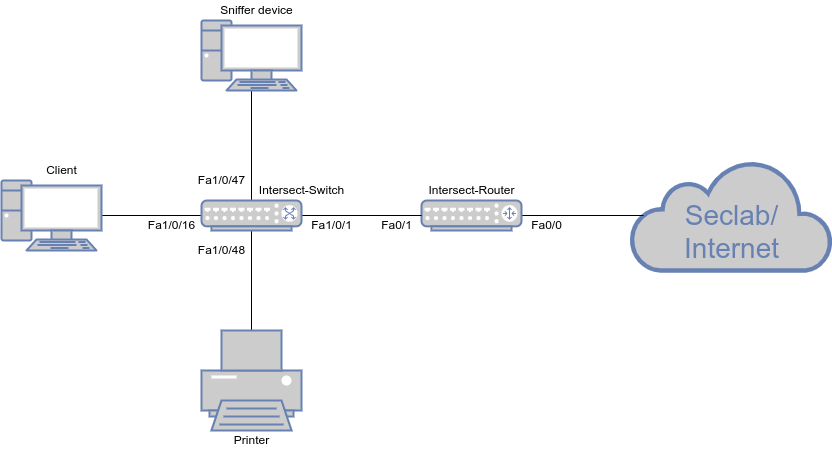

The diagram above was exported from draw.io. Its source (the exported page's mxGraphModel, read from the mxfile embedded in the PNG):
<mxGraphModel dx="322" dy="754" grid="1" gridSize="10" guides="1" tooltips="1" connect="1" arrows="1" fold="1" page="1" pageScale="1" pageWidth="1100" pageHeight="850" background="none" math="0" shadow="0">
  <root>
    <mxCell id="0" />
    <mxCell id="1" parent="0" />
    <mxCell id="7c3789c024ecab99-53" value="&lt;br&gt;Seclab/&lt;br&gt;Internet" style="html=1;fillColor=#CCCCCC;strokeColor=#6881B3;gradientColor=none;gradientDirection=north;strokeWidth=2;shape=mxgraph.networks.cloud;fontColor=#6881B3;rounded=0;shadow=0;comic=0;align=center;fontSize=28;" parent="1" vertex="1">
      <mxGeometry x="1950" y="350" width="200" height="110" as="geometry" />
    </mxCell>
    <mxCell id="AFllM6vCnhl5gW2i7Lre-5" style="edgeStyle=orthogonalEdgeStyle;rounded=0;orthogonalLoop=1;jettySize=auto;html=1;exitX=1;exitY=0.5;exitDx=0;exitDy=0;exitPerimeter=0;entryX=0.06;entryY=0.5;entryDx=0;entryDy=0;entryPerimeter=0;endArrow=none;endFill=0;" parent="1" source="AFllM6vCnhl5gW2i7Lre-3" target="7c3789c024ecab99-53" edge="1">
      <mxGeometry relative="1" as="geometry" />
    </mxCell>
    <mxCell id="AFllM6vCnhl5gW2i7Lre-3" value="" style="fontColor=#0066CC;verticalAlign=top;verticalLabelPosition=bottom;labelPosition=center;align=center;html=1;outlineConnect=0;fillColor=#CCCCCC;strokeColor=#6881B3;gradientColor=none;gradientDirection=north;strokeWidth=2;shape=mxgraph.networks.router;" parent="1" vertex="1">
      <mxGeometry x="1740" y="390" width="100" height="30" as="geometry" />
    </mxCell>
    <mxCell id="AFllM6vCnhl5gW2i7Lre-6" style="edgeStyle=orthogonalEdgeStyle;rounded=0;orthogonalLoop=1;jettySize=auto;html=1;exitX=1;exitY=0.5;exitDx=0;exitDy=0;exitPerimeter=0;entryX=0;entryY=0.5;entryDx=0;entryDy=0;entryPerimeter=0;endArrow=none;endFill=0;" parent="1" source="AFllM6vCnhl5gW2i7Lre-4" target="AFllM6vCnhl5gW2i7Lre-3" edge="1">
      <mxGeometry relative="1" as="geometry" />
    </mxCell>
    <mxCell id="AFllM6vCnhl5gW2i7Lre-9" style="edgeStyle=orthogonalEdgeStyle;rounded=0;orthogonalLoop=1;jettySize=auto;html=1;exitX=0.5;exitY=0;exitDx=0;exitDy=0;exitPerimeter=0;endArrow=none;endFill=0;" parent="1" source="AFllM6vCnhl5gW2i7Lre-4" target="AFllM6vCnhl5gW2i7Lre-8" edge="1">
      <mxGeometry relative="1" as="geometry" />
    </mxCell>
    <mxCell id="AFllM6vCnhl5gW2i7Lre-10" style="edgeStyle=orthogonalEdgeStyle;rounded=0;orthogonalLoop=1;jettySize=auto;html=1;exitX=0.5;exitY=1;exitDx=0;exitDy=0;exitPerimeter=0;entryX=0.5;entryY=0;entryDx=0;entryDy=0;entryPerimeter=0;endArrow=none;endFill=0;" parent="1" source="AFllM6vCnhl5gW2i7Lre-4" target="AFllM6vCnhl5gW2i7Lre-7" edge="1">
      <mxGeometry relative="1" as="geometry" />
    </mxCell>
    <mxCell id="AFllM6vCnhl5gW2i7Lre-16" style="edgeStyle=orthogonalEdgeStyle;rounded=0;orthogonalLoop=1;jettySize=auto;html=1;exitX=0;exitY=0.5;exitDx=0;exitDy=0;exitPerimeter=0;entryX=1;entryY=0.5;entryDx=0;entryDy=0;entryPerimeter=0;endArrow=none;endFill=0;" parent="1" source="AFllM6vCnhl5gW2i7Lre-4" target="AFllM6vCnhl5gW2i7Lre-15" edge="1">
      <mxGeometry relative="1" as="geometry" />
    </mxCell>
    <mxCell id="AFllM6vCnhl5gW2i7Lre-4" value="" style="fontColor=#0066CC;verticalAlign=top;verticalLabelPosition=bottom;labelPosition=center;align=center;html=1;outlineConnect=0;fillColor=#CCCCCC;strokeColor=#6881B3;gradientColor=none;gradientDirection=north;strokeWidth=2;shape=mxgraph.networks.switch;" parent="1" vertex="1">
      <mxGeometry x="1520" y="390" width="100" height="30" as="geometry" />
    </mxCell>
    <mxCell id="AFllM6vCnhl5gW2i7Lre-7" value="" style="fontColor=#0066CC;verticalAlign=top;verticalLabelPosition=bottom;labelPosition=center;align=center;html=1;outlineConnect=0;fillColor=#CCCCCC;strokeColor=#6881B3;gradientColor=none;gradientDirection=north;strokeWidth=2;shape=mxgraph.networks.printer;" parent="1" vertex="1">
      <mxGeometry x="1520" y="520" width="100" height="100" as="geometry" />
    </mxCell>
    <mxCell id="AFllM6vCnhl5gW2i7Lre-8" value="" style="fontColor=#0066CC;verticalAlign=top;verticalLabelPosition=bottom;labelPosition=center;align=center;html=1;outlineConnect=0;fillColor=#CCCCCC;strokeColor=#6881B3;gradientColor=none;gradientDirection=north;strokeWidth=2;shape=mxgraph.networks.pc;" parent="1" vertex="1">
      <mxGeometry x="1520" y="210" width="100" height="70" as="geometry" />
    </mxCell>
    <mxCell id="AFllM6vCnhl5gW2i7Lre-11" value="Fa1/0/48" style="text;html=1;align=center;verticalAlign=middle;resizable=0;points=[];autosize=1;strokeColor=none;fillColor=none;" parent="1" vertex="1">
      <mxGeometry x="1510" y="430" width="60" height="20" as="geometry" />
    </mxCell>
    <mxCell id="AFllM6vCnhl5gW2i7Lre-12" value="Fa1/0/47" style="text;html=1;align=center;verticalAlign=middle;resizable=0;points=[];autosize=1;strokeColor=none;fillColor=none;" parent="1" vertex="1">
      <mxGeometry x="1510" y="360" width="60" height="20" as="geometry" />
    </mxCell>
    <mxCell id="AFllM6vCnhl5gW2i7Lre-15" value="" style="fontColor=#0066CC;verticalAlign=top;verticalLabelPosition=bottom;labelPosition=center;align=center;html=1;outlineConnect=0;fillColor=#CCCCCC;strokeColor=#6881B3;gradientColor=none;gradientDirection=north;strokeWidth=2;shape=mxgraph.networks.pc;" parent="1" vertex="1">
      <mxGeometry x="1320" y="370" width="100" height="70" as="geometry" />
    </mxCell>
    <mxCell id="AFllM6vCnhl5gW2i7Lre-17" value="Fa1/0/16" style="text;html=1;align=center;verticalAlign=middle;resizable=0;points=[];autosize=1;strokeColor=none;fillColor=none;" parent="1" vertex="1">
      <mxGeometry x="1460" y="405" width="60" height="20" as="geometry" />
    </mxCell>
    <mxCell id="AFllM6vCnhl5gW2i7Lre-19" value="Fa1/0/1" style="text;html=1;align=center;verticalAlign=middle;resizable=0;points=[];autosize=1;strokeColor=none;fillColor=none;" parent="1" vertex="1">
      <mxGeometry x="1620" y="405" width="60" height="20" as="geometry" />
    </mxCell>
    <mxCell id="AFllM6vCnhl5gW2i7Lre-20" value="&lt;div&gt;Fa0/1&lt;/div&gt;" style="text;html=1;align=center;verticalAlign=middle;resizable=0;points=[];autosize=1;strokeColor=none;fillColor=none;" parent="1" vertex="1">
      <mxGeometry x="1690" y="405" width="50" height="20" as="geometry" />
    </mxCell>
    <mxCell id="AFllM6vCnhl5gW2i7Lre-21" value="&lt;div&gt;Fa0/0&lt;/div&gt;" style="text;html=1;align=center;verticalAlign=middle;resizable=0;points=[];autosize=1;strokeColor=none;fillColor=none;" parent="1" vertex="1">
      <mxGeometry x="1840" y="405" width="50" height="20" as="geometry" />
    </mxCell>
    <mxCell id="AFllM6vCnhl5gW2i7Lre-22" value="Intersect-Router" style="text;html=1;align=center;verticalAlign=middle;resizable=0;points=[];autosize=1;strokeColor=none;fillColor=none;" parent="1" vertex="1">
      <mxGeometry x="1740" y="370" width="100" height="20" as="geometry" />
    </mxCell>
    <mxCell id="AFllM6vCnhl5gW2i7Lre-23" value="Intersect-Switch" style="text;html=1;align=center;verticalAlign=middle;resizable=0;points=[];autosize=1;strokeColor=none;fillColor=none;" parent="1" vertex="1">
      <mxGeometry x="1570" y="370" width="100" height="20" as="geometry" />
    </mxCell>
    <mxCell id="AFllM6vCnhl5gW2i7Lre-24" value="&lt;div&gt;Sniffer device&lt;/div&gt;" style="text;html=1;align=center;verticalAlign=middle;resizable=0;points=[];autosize=1;strokeColor=none;fillColor=none;" parent="1" vertex="1">
      <mxGeometry x="1530" y="190" width="90" height="20" as="geometry" />
    </mxCell>
    <mxCell id="AFllM6vCnhl5gW2i7Lre-25" value="Client" style="text;html=1;align=center;verticalAlign=middle;resizable=0;points=[];autosize=1;strokeColor=none;fillColor=none;" parent="1" vertex="1">
      <mxGeometry x="1355" y="350" width="50" height="20" as="geometry" />
    </mxCell>
    <mxCell id="AFllM6vCnhl5gW2i7Lre-26" value="Printer" style="text;html=1;align=center;verticalAlign=middle;resizable=0;points=[];autosize=1;strokeColor=none;fillColor=none;" parent="1" vertex="1">
      <mxGeometry x="1545" y="620" width="50" height="20" as="geometry" />
    </mxCell>
  </root>
</mxGraphModel>